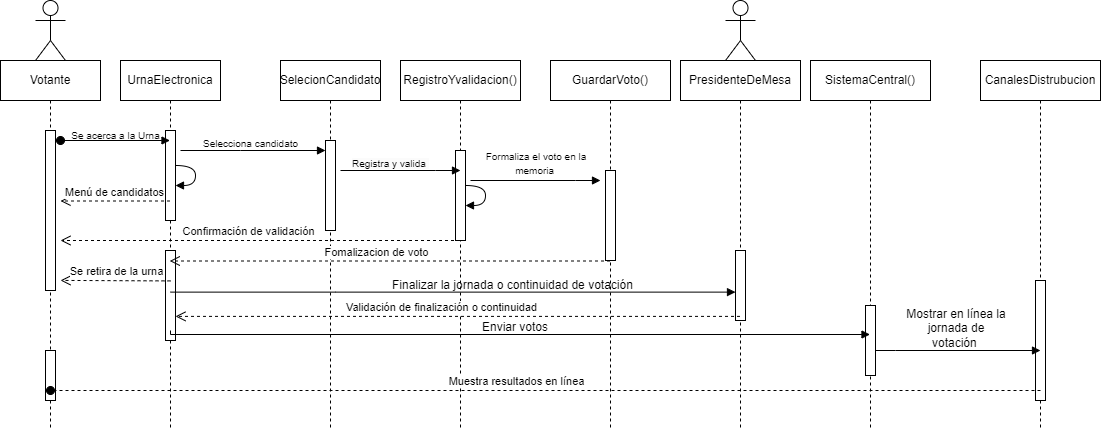

The diagram above was exported from draw.io. Its source (the exported page's mxGraphModel, read from the mxfile embedded in the PNG):
<mxGraphModel dx="1950" dy="1695" grid="1" gridSize="10" guides="1" tooltips="1" connect="1" arrows="1" fold="1" page="1" pageScale="1" pageWidth="850" pageHeight="1100" math="0" shadow="0">
  <root>
    <mxCell id="0" />
    <mxCell id="1" parent="0" />
    <mxCell id="aM9ryv3xv72pqoxQDRHE-1" value="  UrnaElectronica" style="shape=umlLifeline;perimeter=lifelinePerimeter;whiteSpace=wrap;html=1;container=0;dropTarget=0;collapsible=0;recursiveResize=0;outlineConnect=0;portConstraint=eastwest;newEdgeStyle={&quot;edgeStyle&quot;:&quot;elbowEdgeStyle&quot;,&quot;elbow&quot;:&quot;vertical&quot;,&quot;curved&quot;:0,&quot;rounded&quot;:0};" parent="1" vertex="1">
      <mxGeometry x="60" y="40" width="100" height="370" as="geometry" />
    </mxCell>
    <mxCell id="aM9ryv3xv72pqoxQDRHE-2" value="" style="html=1;points=[];perimeter=orthogonalPerimeter;outlineConnect=0;targetShapes=umlLifeline;portConstraint=eastwest;newEdgeStyle={&quot;edgeStyle&quot;:&quot;elbowEdgeStyle&quot;,&quot;elbow&quot;:&quot;vertical&quot;,&quot;curved&quot;:0,&quot;rounded&quot;:0};" parent="aM9ryv3xv72pqoxQDRHE-1" vertex="1">
      <mxGeometry x="45" y="70" width="10" height="90" as="geometry" />
    </mxCell>
    <mxCell id="SupMnOENstrSAdOW1JLh-43" value="" style="html=1;verticalAlign=bottom;endArrow=block;edgeStyle=orthogonalEdgeStyle;elbow=horizontal;curved=1;rounded=0;" parent="aM9ryv3xv72pqoxQDRHE-1" source="aM9ryv3xv72pqoxQDRHE-2" target="aM9ryv3xv72pqoxQDRHE-2" edge="1">
      <mxGeometry relative="1" as="geometry">
        <mxPoint x="100.5" y="140" as="sourcePoint" />
        <mxPoint x="100" y="190" as="targetPoint" />
      </mxGeometry>
    </mxCell>
    <mxCell id="TC6kPZqeka57mGx3OtU8-3" value="" style="html=1;points=[];perimeter=orthogonalPerimeter;outlineConnect=0;targetShapes=umlLifeline;portConstraint=eastwest;newEdgeStyle={&quot;edgeStyle&quot;:&quot;elbowEdgeStyle&quot;,&quot;elbow&quot;:&quot;vertical&quot;,&quot;curved&quot;:0,&quot;rounded&quot;:0};" parent="aM9ryv3xv72pqoxQDRHE-1" vertex="1">
      <mxGeometry x="45" y="190" width="10" height="90" as="geometry" />
    </mxCell>
    <mxCell id="aM9ryv3xv72pqoxQDRHE-5" value="SelecionCandidato" style="shape=umlLifeline;perimeter=lifelinePerimeter;whiteSpace=wrap;html=1;container=0;dropTarget=0;collapsible=0;recursiveResize=0;outlineConnect=0;portConstraint=eastwest;newEdgeStyle={&quot;edgeStyle&quot;:&quot;elbowEdgeStyle&quot;,&quot;elbow&quot;:&quot;vertical&quot;,&quot;curved&quot;:0,&quot;rounded&quot;:0};" parent="1" vertex="1">
      <mxGeometry x="220" y="40" width="100" height="370" as="geometry" />
    </mxCell>
    <mxCell id="aM9ryv3xv72pqoxQDRHE-6" value="" style="html=1;points=[];perimeter=orthogonalPerimeter;outlineConnect=0;targetShapes=umlLifeline;portConstraint=eastwest;newEdgeStyle={&quot;edgeStyle&quot;:&quot;elbowEdgeStyle&quot;,&quot;elbow&quot;:&quot;vertical&quot;,&quot;curved&quot;:0,&quot;rounded&quot;:0};" parent="aM9ryv3xv72pqoxQDRHE-5" vertex="1">
      <mxGeometry x="45" y="80" width="10" height="90" as="geometry" />
    </mxCell>
    <mxCell id="aM9ryv3xv72pqoxQDRHE-7" value="" style="html=1;verticalAlign=bottom;endArrow=block;edgeStyle=elbowEdgeStyle;elbow=vertical;curved=0;rounded=0;" parent="1" edge="1">
      <mxGeometry relative="1" as="geometry">
        <mxPoint x="120" y="130" as="sourcePoint" />
        <Array as="points">
          <mxPoint x="180" y="130" />
        </Array>
        <mxPoint x="265" y="130" as="targetPoint" />
      </mxGeometry>
    </mxCell>
    <mxCell id="SupMnOENstrSAdOW1JLh-2" value="RegistroYvalidacion()" style="shape=umlLifeline;perimeter=lifelinePerimeter;whiteSpace=wrap;html=1;container=0;dropTarget=0;collapsible=0;recursiveResize=0;outlineConnect=0;portConstraint=eastwest;newEdgeStyle={&quot;edgeStyle&quot;:&quot;elbowEdgeStyle&quot;,&quot;elbow&quot;:&quot;vertical&quot;,&quot;curved&quot;:0,&quot;rounded&quot;:0};" parent="1" vertex="1">
      <mxGeometry x="340" y="40" width="120" height="370" as="geometry" />
    </mxCell>
    <mxCell id="SupMnOENstrSAdOW1JLh-3" value="" style="html=1;points=[];perimeter=orthogonalPerimeter;outlineConnect=0;targetShapes=umlLifeline;portConstraint=eastwest;newEdgeStyle={&quot;edgeStyle&quot;:&quot;elbowEdgeStyle&quot;,&quot;elbow&quot;:&quot;vertical&quot;,&quot;curved&quot;:0,&quot;rounded&quot;:0};" parent="SupMnOENstrSAdOW1JLh-2" vertex="1">
      <mxGeometry x="55" y="90" width="10" height="90" as="geometry" />
    </mxCell>
    <mxCell id="SupMnOENstrSAdOW1JLh-48" value="" style="html=1;verticalAlign=bottom;endArrow=block;edgeStyle=orthogonalEdgeStyle;elbow=horizontal;curved=1;rounded=0;" parent="SupMnOENstrSAdOW1JLh-2" source="SupMnOENstrSAdOW1JLh-3" target="SupMnOENstrSAdOW1JLh-3" edge="1">
      <mxGeometry relative="1" as="geometry">
        <mxPoint x="90" y="140" as="sourcePoint" />
        <mxPoint x="90" y="160" as="targetPoint" />
      </mxGeometry>
    </mxCell>
    <mxCell id="SupMnOENstrSAdOW1JLh-4" value="GuardarVoto()" style="shape=umlLifeline;perimeter=lifelinePerimeter;whiteSpace=wrap;html=1;container=0;dropTarget=0;collapsible=0;recursiveResize=0;outlineConnect=0;portConstraint=eastwest;newEdgeStyle={&quot;edgeStyle&quot;:&quot;elbowEdgeStyle&quot;,&quot;elbow&quot;:&quot;vertical&quot;,&quot;curved&quot;:0,&quot;rounded&quot;:0};" parent="1" vertex="1">
      <mxGeometry x="490" y="40" width="120" height="370" as="geometry" />
    </mxCell>
    <mxCell id="SupMnOENstrSAdOW1JLh-5" value="" style="html=1;points=[];perimeter=orthogonalPerimeter;outlineConnect=0;targetShapes=umlLifeline;portConstraint=eastwest;newEdgeStyle={&quot;edgeStyle&quot;:&quot;elbowEdgeStyle&quot;,&quot;elbow&quot;:&quot;vertical&quot;,&quot;curved&quot;:0,&quot;rounded&quot;:0};" parent="SupMnOENstrSAdOW1JLh-4" vertex="1">
      <mxGeometry x="55" y="110" width="10" height="90" as="geometry" />
    </mxCell>
    <mxCell id="SupMnOENstrSAdOW1JLh-8" value="SistemaCentral()" style="shape=umlLifeline;perimeter=lifelinePerimeter;whiteSpace=wrap;html=1;container=0;dropTarget=0;collapsible=0;recursiveResize=0;outlineConnect=0;portConstraint=eastwest;newEdgeStyle={&quot;edgeStyle&quot;:&quot;elbowEdgeStyle&quot;,&quot;elbow&quot;:&quot;vertical&quot;,&quot;curved&quot;:0,&quot;rounded&quot;:0};" parent="1" vertex="1">
      <mxGeometry x="750" y="40" width="120" height="370" as="geometry" />
    </mxCell>
    <mxCell id="SupMnOENstrSAdOW1JLh-9" value="" style="html=1;points=[];perimeter=orthogonalPerimeter;outlineConnect=0;targetShapes=umlLifeline;portConstraint=eastwest;newEdgeStyle={&quot;edgeStyle&quot;:&quot;elbowEdgeStyle&quot;,&quot;elbow&quot;:&quot;vertical&quot;,&quot;curved&quot;:0,&quot;rounded&quot;:0};" parent="SupMnOENstrSAdOW1JLh-8" vertex="1">
      <mxGeometry x="55" y="245" width="10" height="70" as="geometry" />
    </mxCell>
    <mxCell id="SupMnOENstrSAdOW1JLh-10" value="CanalesDistrubucion" style="shape=umlLifeline;perimeter=lifelinePerimeter;whiteSpace=wrap;html=1;container=0;dropTarget=0;collapsible=0;recursiveResize=0;outlineConnect=0;portConstraint=eastwest;newEdgeStyle={&quot;edgeStyle&quot;:&quot;elbowEdgeStyle&quot;,&quot;elbow&quot;:&quot;vertical&quot;,&quot;curved&quot;:0,&quot;rounded&quot;:0};" parent="1" vertex="1">
      <mxGeometry x="920" y="40" width="120" height="370" as="geometry" />
    </mxCell>
    <mxCell id="SupMnOENstrSAdOW1JLh-11" value="" style="html=1;points=[];perimeter=orthogonalPerimeter;outlineConnect=0;targetShapes=umlLifeline;portConstraint=eastwest;newEdgeStyle={&quot;edgeStyle&quot;:&quot;elbowEdgeStyle&quot;,&quot;elbow&quot;:&quot;vertical&quot;,&quot;curved&quot;:0,&quot;rounded&quot;:0};" parent="SupMnOENstrSAdOW1JLh-10" vertex="1">
      <mxGeometry x="55" y="220" width="10" height="120" as="geometry" />
    </mxCell>
    <mxCell id="SupMnOENstrSAdOW1JLh-22" value="" style="html=1;verticalAlign=bottom;endArrow=block;edgeStyle=elbowEdgeStyle;elbow=vertical;curved=0;rounded=0;" parent="1" edge="1">
      <mxGeometry relative="1" as="geometry">
        <mxPoint x="280" y="150" as="sourcePoint" />
        <Array as="points">
          <mxPoint x="375" y="150" />
        </Array>
        <mxPoint x="400" y="150" as="targetPoint" />
      </mxGeometry>
    </mxCell>
    <mxCell id="SupMnOENstrSAdOW1JLh-23" value="" style="html=1;verticalAlign=bottom;endArrow=block;edgeStyle=elbowEdgeStyle;elbow=vertical;curved=0;rounded=0;" parent="1" edge="1">
      <mxGeometry relative="1" as="geometry">
        <mxPoint x="410" y="160" as="sourcePoint" />
        <Array as="points">
          <mxPoint x="515" y="160" />
        </Array>
        <mxPoint x="540" y="160" as="targetPoint" />
      </mxGeometry>
    </mxCell>
    <mxCell id="SupMnOENstrSAdOW1JLh-25" value="Votante" style="shape=umlLifeline;perimeter=lifelinePerimeter;whiteSpace=wrap;html=1;container=0;dropTarget=0;collapsible=0;recursiveResize=0;outlineConnect=0;portConstraint=eastwest;newEdgeStyle={&quot;edgeStyle&quot;:&quot;elbowEdgeStyle&quot;,&quot;elbow&quot;:&quot;vertical&quot;,&quot;curved&quot;:0,&quot;rounded&quot;:0};" parent="1" vertex="1">
      <mxGeometry x="-60" y="40" width="100" height="370" as="geometry" />
    </mxCell>
    <mxCell id="SupMnOENstrSAdOW1JLh-26" value="" style="html=1;points=[];perimeter=orthogonalPerimeter;outlineConnect=0;targetShapes=umlLifeline;portConstraint=eastwest;newEdgeStyle={&quot;edgeStyle&quot;:&quot;elbowEdgeStyle&quot;,&quot;elbow&quot;:&quot;vertical&quot;,&quot;curved&quot;:0,&quot;rounded&quot;:0};" parent="SupMnOENstrSAdOW1JLh-25" vertex="1">
      <mxGeometry x="45" y="70" width="10" height="160" as="geometry" />
    </mxCell>
    <mxCell id="TC6kPZqeka57mGx3OtU8-9" value="" style="html=1;points=[];perimeter=orthogonalPerimeter;outlineConnect=0;targetShapes=umlLifeline;portConstraint=eastwest;newEdgeStyle={&quot;edgeStyle&quot;:&quot;elbowEdgeStyle&quot;,&quot;elbow&quot;:&quot;vertical&quot;,&quot;curved&quot;:0,&quot;rounded&quot;:0};" parent="SupMnOENstrSAdOW1JLh-25" vertex="1">
      <mxGeometry x="45" y="290" width="10" height="50" as="geometry" />
    </mxCell>
    <mxCell id="SupMnOENstrSAdOW1JLh-27" value="" style="html=1;verticalAlign=bottom;startArrow=oval;endArrow=block;startSize=8;edgeStyle=elbowEdgeStyle;elbow=vertical;curved=0;rounded=0;" parent="1" edge="1">
      <mxGeometry relative="1" as="geometry">
        <mxPoint y="120" as="sourcePoint" />
        <mxPoint x="109.5" y="120" as="targetPoint" />
        <Array as="points">
          <mxPoint y="120" />
        </Array>
      </mxGeometry>
    </mxCell>
    <mxCell id="SupMnOENstrSAdOW1JLh-52" value="Menú de candidatos" style="html=1;verticalAlign=bottom;endArrow=open;dashed=1;endSize=8;edgeStyle=elbowEdgeStyle;elbow=vertical;curved=0;rounded=0;" parent="1" source="aM9ryv3xv72pqoxQDRHE-1" edge="1">
      <mxGeometry relative="1" as="geometry">
        <mxPoint y="180" as="targetPoint" />
        <Array as="points">
          <mxPoint x="150" y="180.5" />
        </Array>
        <mxPoint x="90" y="180" as="sourcePoint" />
      </mxGeometry>
    </mxCell>
    <mxCell id="SupMnOENstrSAdOW1JLh-54" value="Confirmación de validación" style="html=1;verticalAlign=bottom;endArrow=open;dashed=1;endSize=8;edgeStyle=elbowEdgeStyle;elbow=vertical;curved=0;rounded=0;" parent="1" source="SupMnOENstrSAdOW1JLh-2" edge="1">
      <mxGeometry x="0.0593" relative="1" as="geometry">
        <mxPoint y="219.5" as="targetPoint" />
        <Array as="points">
          <mxPoint x="150" y="220" />
        </Array>
        <mxPoint x="270" y="220.5" as="sourcePoint" />
        <mxPoint as="offset" />
      </mxGeometry>
    </mxCell>
    <mxCell id="SupMnOENstrSAdOW1JLh-55" value="&lt;span style=&quot;font-size: 10px;&quot;&gt;Se acerca a la Urna&lt;/span&gt;" style="text;html=1;align=center;verticalAlign=middle;resizable=0;points=[];autosize=1;strokeColor=none;fillColor=none;" parent="1" vertex="1">
      <mxGeometry y="100" width="110" height="30" as="geometry" />
    </mxCell>
    <mxCell id="SupMnOENstrSAdOW1JLh-56" value="&lt;font style=&quot;font-size: 10px;&quot;&gt;Selecciona candidato&lt;/font&gt;" style="text;html=1;align=center;verticalAlign=middle;resizable=0;points=[];autosize=1;strokeColor=none;fillColor=none;" parent="1" vertex="1">
      <mxGeometry x="130" y="108" width="120" height="30" as="geometry" />
    </mxCell>
    <mxCell id="SupMnOENstrSAdOW1JLh-57" value="&lt;span style=&quot;color: rgb(0, 0, 0); font-family: Helvetica; font-size: 10px; font-style: normal; font-variant-ligatures: normal; font-variant-caps: normal; font-weight: 400; letter-spacing: normal; orphans: 2; text-align: center; text-indent: 0px; text-transform: none; widows: 2; word-spacing: 0px; -webkit-text-stroke-width: 0px; background-color: rgb(251, 251, 251); text-decoration-thickness: initial; text-decoration-style: initial; text-decoration-color: initial; float: none; display: inline !important;&quot;&gt;Registra y valida&amp;nbsp;&lt;/span&gt;" style="text;whiteSpace=wrap;html=1;" parent="1" vertex="1">
      <mxGeometry x="290" y="129" width="110" height="40" as="geometry" />
    </mxCell>
    <mxCell id="SupMnOENstrSAdOW1JLh-58" value="&lt;div style=&quot;text-align: center;&quot;&gt;&lt;span style=&quot;font-size: 10px;&quot;&gt;Formaliza el voto en la memoria&amp;nbsp;&lt;/span&gt;&lt;/div&gt;" style="text;whiteSpace=wrap;html=1;" parent="1" vertex="1">
      <mxGeometry x="420" y="122" width="110" height="40" as="geometry" />
    </mxCell>
    <mxCell id="SupMnOENstrSAdOW1JLh-59" value="&lt;div style=&quot;text-align: center;&quot;&gt;Enviar votos&amp;nbsp;&lt;/div&gt;" style="text;whiteSpace=wrap;html=1;" parent="1" vertex="1">
      <mxGeometry x="420" y="293" width="140" height="40" as="geometry" />
    </mxCell>
    <mxCell id="TC6kPZqeka57mGx3OtU8-4" value="Fomalizacion de voto" style="html=1;verticalAlign=bottom;endArrow=open;dashed=1;endSize=8;edgeStyle=elbowEdgeStyle;elbow=vertical;curved=0;rounded=0;" parent="1" source="SupMnOENstrSAdOW1JLh-4" target="aM9ryv3xv72pqoxQDRHE-1" edge="1">
      <mxGeometry x="0.0593" relative="1" as="geometry">
        <mxPoint x="130" y="240" as="targetPoint" />
        <Array as="points">
          <mxPoint x="280" y="240.5" />
        </Array>
        <mxPoint x="530" y="240.5" as="sourcePoint" />
        <mxPoint as="offset" />
      </mxGeometry>
    </mxCell>
    <mxCell id="TC6kPZqeka57mGx3OtU8-5" value="" style="html=1;verticalAlign=bottom;endArrow=block;edgeStyle=elbowEdgeStyle;elbow=vertical;curved=0;rounded=0;" parent="1" edge="1">
      <mxGeometry relative="1" as="geometry">
        <mxPoint x="110" y="310" as="sourcePoint" />
        <Array as="points">
          <mxPoint x="255" y="314" />
        </Array>
        <mxPoint x="809.4999999999995" y="314" as="targetPoint" />
      </mxGeometry>
    </mxCell>
    <mxCell id="TC6kPZqeka57mGx3OtU8-6" value="" style="html=1;verticalAlign=bottom;endArrow=block;edgeStyle=elbowEdgeStyle;elbow=horizontal;curved=0;rounded=0;" parent="1" edge="1">
      <mxGeometry relative="1" as="geometry">
        <mxPoint x="815" y="330" as="sourcePoint" />
        <Array as="points">
          <mxPoint x="835" y="330" />
        </Array>
        <mxPoint x="980" y="330" as="targetPoint" />
      </mxGeometry>
    </mxCell>
    <mxCell id="TC6kPZqeka57mGx3OtU8-7" value="&lt;div style=&quot;text-align: center;&quot;&gt;Mostrar en línea la jornada de votación&amp;nbsp;&lt;/div&gt;" style="text;whiteSpace=wrap;html=1;" parent="1" vertex="1">
      <mxGeometry x="840" y="280" width="110" height="40" as="geometry" />
    </mxCell>
    <mxCell id="TC6kPZqeka57mGx3OtU8-8" value="Se retira de la urna" style="html=1;verticalAlign=bottom;endArrow=open;dashed=1;endSize=8;edgeStyle=elbowEdgeStyle;elbow=vertical;curved=0;rounded=0;" parent="1" edge="1">
      <mxGeometry relative="1" as="geometry">
        <mxPoint y="259.40999999999997" as="targetPoint" />
        <Array as="points">
          <mxPoint x="150" y="259.90999999999997" />
        </Array>
        <mxPoint x="110" y="260.40999999999997" as="sourcePoint" />
      </mxGeometry>
    </mxCell>
    <mxCell id="TC6kPZqeka57mGx3OtU8-10" value="Muestra resultados en línea" style="html=1;verticalAlign=bottom;endArrow=oval;dashed=1;endSize=8;edgeStyle=elbowEdgeStyle;elbow=vertical;curved=0;rounded=0;endFill=1;" parent="1" edge="1">
      <mxGeometry x="0.0593" relative="1" as="geometry">
        <mxPoint x="-10" y="370" as="targetPoint" />
        <Array as="points">
          <mxPoint x="195.4" y="370" />
        </Array>
        <mxPoint x="980" y="370" as="sourcePoint" />
        <mxPoint as="offset" />
      </mxGeometry>
    </mxCell>
    <mxCell id="TC6kPZqeka57mGx3OtU8-13" value="PresidenteDeMesa" style="shape=umlLifeline;perimeter=lifelinePerimeter;whiteSpace=wrap;html=1;container=0;dropTarget=0;collapsible=0;recursiveResize=0;outlineConnect=0;portConstraint=eastwest;newEdgeStyle={&quot;edgeStyle&quot;:&quot;elbowEdgeStyle&quot;,&quot;elbow&quot;:&quot;vertical&quot;,&quot;curved&quot;:0,&quot;rounded&quot;:0};" parent="1" vertex="1">
      <mxGeometry x="620" y="40" width="120" height="370" as="geometry" />
    </mxCell>
    <mxCell id="TC6kPZqeka57mGx3OtU8-14" value="" style="html=1;points=[];perimeter=orthogonalPerimeter;outlineConnect=0;targetShapes=umlLifeline;portConstraint=eastwest;newEdgeStyle={&quot;edgeStyle&quot;:&quot;elbowEdgeStyle&quot;,&quot;elbow&quot;:&quot;vertical&quot;,&quot;curved&quot;:0,&quot;rounded&quot;:0};" parent="TC6kPZqeka57mGx3OtU8-13" vertex="1">
      <mxGeometry x="55" y="190" width="10" height="70" as="geometry" />
    </mxCell>
    <mxCell id="TC6kPZqeka57mGx3OtU8-15" value="" style="html=1;verticalAlign=bottom;endArrow=block;edgeStyle=elbowEdgeStyle;elbow=vertical;curved=0;rounded=0;" parent="1" edge="1">
      <mxGeometry relative="1" as="geometry">
        <mxPoint x="109.99683544303798" y="271.62" as="sourcePoint" />
        <Array as="points">
          <mxPoint x="274.75" y="271.62" />
        </Array>
        <mxPoint x="675" y="271.62" as="targetPoint" />
      </mxGeometry>
    </mxCell>
    <mxCell id="TC6kPZqeka57mGx3OtU8-16" value="&lt;div style=&quot;text-align: center;&quot;&gt;Finalizar la jornada o continuidad de votación&lt;/div&gt;" style="text;whiteSpace=wrap;html=1;" parent="1" vertex="1">
      <mxGeometry x="330" y="251" width="250" height="40" as="geometry" />
    </mxCell>
    <mxCell id="TC6kPZqeka57mGx3OtU8-18" value="Validación de finalización o continuidad" style="html=1;verticalAlign=bottom;endArrow=open;dashed=1;endSize=8;edgeStyle=elbowEdgeStyle;elbow=vertical;curved=0;rounded=0;" parent="1" edge="1">
      <mxGeometry x="0.0593" relative="1" as="geometry">
        <mxPoint x="115.00000000000023" y="295.8899999999999" as="targetPoint" />
        <Array as="points">
          <mxPoint x="301" y="295.89" />
        </Array>
        <mxPoint x="679.5" y="295.8899999999999" as="sourcePoint" />
        <mxPoint as="offset" />
      </mxGeometry>
    </mxCell>
    <mxCell id="TC6kPZqeka57mGx3OtU8-21" value="" style="shape=umlActor;verticalLabelPosition=bottom;verticalAlign=top;html=1;outlineConnect=0;" parent="1" vertex="1">
      <mxGeometry x="-25" y="-20" width="30" height="60" as="geometry" />
    </mxCell>
    <mxCell id="TC6kPZqeka57mGx3OtU8-22" value="" style="shape=umlActor;verticalLabelPosition=bottom;verticalAlign=top;html=1;outlineConnect=0;" parent="1" vertex="1">
      <mxGeometry x="665" y="-20" width="30" height="60" as="geometry" />
    </mxCell>
  </root>
</mxGraphModel>